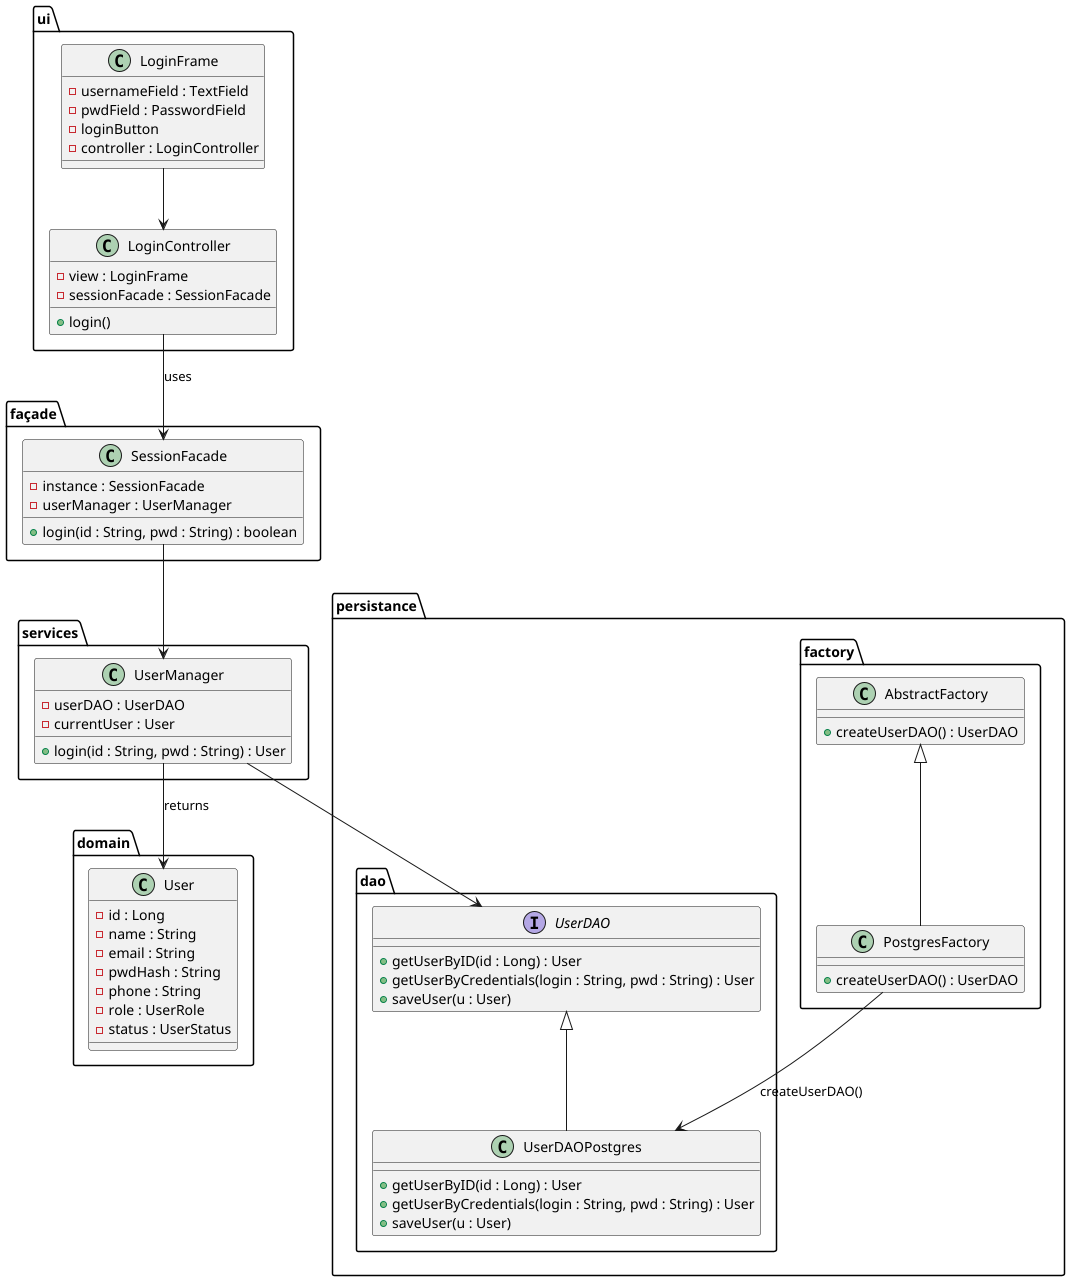

The diagram above was rendered by PlantUML. Its source (embedded in the PNG):
@startuml

' =======================
'        PACKAGES
' =======================

package "ui" {
    class LoginFrame {
        - usernameField : TextField
        - pwdField : PasswordField
        - loginButton
        - controller : LoginController
    }

    class LoginController {
        - view : LoginFrame
        - sessionFacade : SessionFacade
        + login()
    }
}

package "façade" {
    class SessionFacade {
        - instance : SessionFacade
        - userManager : UserManager
        + login(id : String, pwd : String) : boolean
    }
}

package "domain" {
    class User {
        - id : Long
        - name : String
        - email : String
        - pwdHash : String
        - phone : String
        - role : UserRole
        - status : UserStatus
    }
}

package "persistance" {
    
    package "dao" {
        interface UserDAO {
            + getUserByID(id : Long) : User
            + getUserByCredentials(login : String, pwd : String) : User
            + saveUser(u : User)
        }

        class UserDAOPostgres {
            + getUserByID(id : Long) : User
            + getUserByCredentials(login : String, pwd : String) : User
            + saveUser(u : User)
        }
    }

    package "factory" {
        class AbstractFactory {
            + createUserDAO() : UserDAO
        }

        class PostgresFactory {
            + createUserDAO() : UserDAO
        }
    }
}

package "services" {
    class UserManager {
        - userDAO : UserDAO
        - currentUser : User
        + login(id : String, pwd : String) : User
    }
}

' =======================
'     RELATIONSHIPS
' =======================

LoginFrame --> LoginController
LoginController --> SessionFacade : uses

SessionFacade --> UserManager
UserManager --> UserDAO

AbstractFactory <|-- PostgresFactory
UserDAO <|-- UserDAOPostgres

PostgresFactory --> UserDAOPostgres : createUserDAO()

UserManager --> User : returns

@enduml